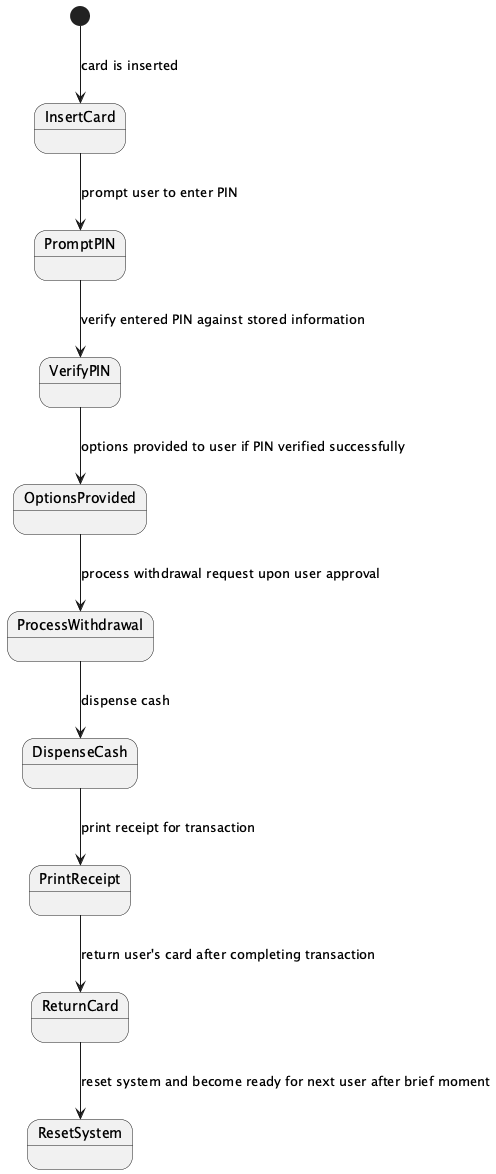

The diagram above was rendered by PlantUML. Its source (embedded in the PNG):
@startuml
[*] --> InsertCard: card is inserted
InsertCard --> PromptPIN: prompt user to enter PIN
PromptPIN --> VerifyPIN: verify entered PIN against stored information
VerifyPIN --> OptionsProvided: options provided to user if PIN verified successfully
OptionsProvided --> ProcessWithdrawal: process withdrawal request upon user approval
ProcessWithdrawal --> DispenseCash: dispense cash
DispenseCash --> PrintReceipt: print receipt for transaction
PrintReceipt --> ReturnCard: return user's card after completing transaction
ReturnCard --> ResetSystem: reset system and become ready for next user after brief moment

@enduml